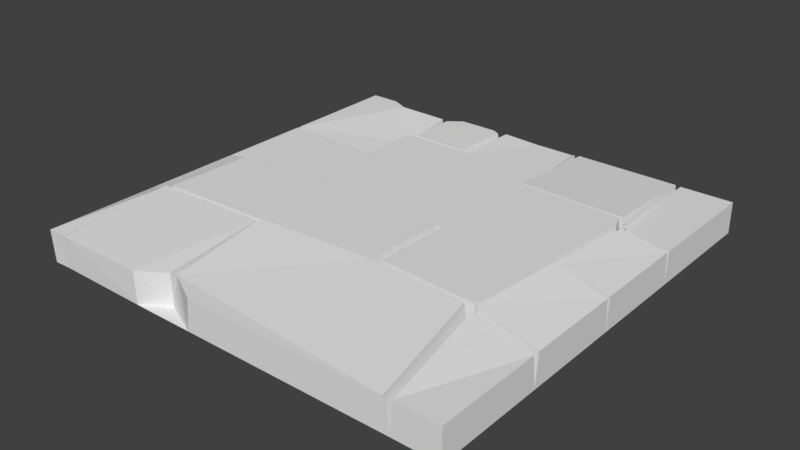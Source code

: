 # Source: Floor_Tile2.blend  (saved by Blender 2.78.0; exported with 4.5.12 LTS)
import bpy
from mathutils import Matrix  # noqa: F401  (used for matrix-valued properties, if any)

bpy.ops.wm.read_factory_settings(use_empty=True)
scene = bpy.context.scene
scene.name = 'Scene'

# ---- collections
col_collection_1 = bpy.data.collections.new('Collection 1'); scene.collection.children.link(col_collection_1)

# ---- world
world_world = bpy.data.worlds.new('World'); scene.world = world_world
world_world.color = (0.05088, 0.05088, 0.05088)
world_world.use_sun_shadow = False
world_world.sun_shadow_jitter_overblur = 0.0
world_world.cycles.sampling_method = 'MANUAL'

# ---- meshes
me_plane = bpy.data.meshes.new('Plane')
me_plane.from_pydata([(0.0, 0.0, -0.07123), (0.0, -0.0001693, 0.2931), (-0.6075, -0.001819, 0.2931), (-0.578, -1.236, 0.2931), (-0.5053, -1.42, 0.2931), (0.0, -1.42, 0.2931), (-0.6357, 0.0, -0.07013), (-0.6052, -1.253, -0.07013), (-0.6356, 0.0, -0.06988), (-0.5302, -1.443, -0.07013), (0.0, -1.443, -0.07013), (-0.6357, 0.0, -0.06988), (-0.6625, -0.007483, 0.3), (-0.6334, -1.226, 0.3875), (-0.633, -1.304, 0.4122), (-0.5616, -1.485, 0.4122), (-0.5181, -1.456, 0.3875), (0.0, -1.456, 0.3), (-1.914, 0.0, -0.06988), (-1.886, -0.001985, 0.3), (-1.87, -1.193, 0.3875), (-1.897, -1.218, -0.07013), (-1.862, -1.271, 0.4122), (-1.862, -2.534, 0.4122), (-1.89, -3.499, 0.4122), (-0.7592, -3.571, 0.4122), (-0.6604, -2.468, 0.4122), (-0.6341, -2.476, -0.07013), (-0.6199, -2.468, 0.3875), (0.0, -2.543, 0.3), (-1.914, 0.0, -0.07013), (-1.897, -2.545, -0.07013), (-1.926, -3.561, -0.07013), (-0.7379, -3.635, -0.07013), (0.0, -2.552, -0.07013), (-1.937, -1.229, 0.3402), (-1.937, -2.5, 0.3402), (-1.979, -2.575, 0.3985), (-2.006, -3.535, 0.3985), (-1.937, -3.595, 0.4487), (-0.8066, -3.666, 0.4487), (-0.7048, -3.602, 0.4339), (-0.6077, -2.517, 0.4339), (0.0, -2.59, 0.3), (-1.897, -0.907, -0.07013), (-1.937, -0.9304, 0.3402), (-3.745, -1.467, 0.3402), (-3.679, -2.5, 0.3402), (-2.993, -0.8309, 0.3402), (-3.745, -0.8309, 0.3402), (-3.714, -2.545, -0.07013), (-3.698, -2.575, 0.3985), (-4.664, -2.602, 0.3985), (-4.702, -3.655, 0.3985), (-3.398, -3.612, 0.3985), (-3.397, -3.641, -0.07013), (-3.336, -3.672, 0.4487), (-3.303, -4.786, 0.3), (-2.908, -4.998, 0.3), (-0.5981, -4.998, 0.3), (-0.5187, -4.998, -0.07013), (0.0, -3.695, 0.3), (0.0, -3.733, -0.07013), (-2.999, -0.8031, -0.07013), (-3.784, -1.467, -0.07013), (-3.784, -0.8031, -0.07013), (-4.736, -2.574, -0.07013), (-4.776, -3.687, -0.07013), (-3.363, -4.812, -0.07013), (-2.947, -4.998, -0.07013), (-0.499, -4.999, 0.3), (-0.705, -3.678, 0.4102), (0.0, -3.772, 0.3), (-1.928, -0.8681, 0.2829), (-2.963, -0.7705, 0.2829), (-3.8, -0.7961, 0.2124), (-3.8, -1.441, 0.2124), (-3.784, -1.467, 0.2838), (-3.714, -2.545, 0.2838), (-3.055, -0.729, 0.2997), (-3.724, -0.729, 0.2997), (-4.736, -2.574, 0.2838), (-4.736, -2.574, 0.3537), (-4.776, -3.687, 0.3537), (-4.755, -3.707, 0.4006), (-3.413, -3.662, 0.4006), (-3.38, -4.802, 0.3), (-3.68, -4.997, -0.07013), (0.0, -5.002, 0.3), (0.0, -5.001, -0.07013), (-1.914, 0.0, -0.07013), (-1.943, -0.01569, 0.3), (-1.977, 0.0, 0.2829), (-2.415, -2.794e-09, 0.2829), (-2.439, -0.002127, 0.2829), (-2.915, -0.002127, 0.3), (-2.947, 0.0, -0.07013), (-3.784, -0.09457, -0.07013), (-3.8, -0.1072, 0.3), (-4.436, -0.09466, 0.3), (-4.649, 5.588e-09, 0.3), (-4.914, 2.794e-09, 0.3), (-4.999, 5.415e-05, 0.3), (-4.995, -1.424, 0.3), (-4.997, -1.449, -0.07013), (-4.997, -1.449, 0.3), (-4.997, -2.551, 0.3), (-2.947, 0.0, -0.07013), (-3.724, -0.1244, 0.3), (-3.01, -0.04365, 0.3), (-3.098, 0.0, 0.3), (-3.557, 7.451e-09, 0.3), (-4.984, -2.551, -0.07013), (-4.998, -2.551, 0.3), (-4.999, -3.687, 0.3), (-4.984, -3.687, -0.07013), (-4.776, -4.985, -0.07013), (-4.755, -4.998, 0.3), (-3.688, -4.997, 0.3), (-1.914, -9.095e-13, -0.0698), (-2.441, -9.095e-13, -0.0698), (-2.947, -9.095e-13, -0.0698), (-4.438, -0.08171, -0.07013), (-4.622, 3.725e-09, -0.07013), (-5.0, -9.095e-13, -0.06986), (-4.994, 1.694e-21, -0.07013), (-2.947, 1.694e-21, -0.07001), (-3.657, 1.49e-08, -0.07013), (-2.947, -9.095e-13, -0.07001), (-4.999, -3.687, 0.3), (-4.776, -3.687, 0.3741), (-4.776, -4.998, 0.3), (-3.899, -1.164e-10, 0.15), (-4.41, 7.451e-09, 0.126), (-3.808, 0.0, 0.15), (-3.81, -0.001751, 0.15), (-4.984, -4.991, -0.07013), (-5.001, -4.998, 0.3)], [], [(1, 2, 3, 4, 5), (1, 0, 8, 2), (6, 7, 3, 2, 8), (7, 9, 4, 3), (5, 4, 9, 10), (11, 12, 13, 7, 6), (7, 14, 15, 9), (10, 9, 16, 17), (11, 18, 19, 12), (19, 20, 13, 12), (7, 13, 20, 21), (21, 22, 14, 7), (22, 23, 24, 25, 26, 15, 14), (9, 15, 26, 27), (27, 28, 16, 9), (17, 16, 28, 29), (30, 21, 20, 19, 18), (31, 23, 22, 21), (32, 24, 23, 31), (33, 25, 24, 32), (27, 26, 25, 33), (29, 28, 27, 34), (21, 35, 36, 31), (31, 37, 38, 32), (32, 39, 40, 33), (33, 41, 42, 27), (34, 27, 42, 43), (44, 45, 35, 21), (46, 47, 36, 35, 45, 48, 49), (31, 36, 47, 50), (50, 51, 37, 31), (37, 51, 52, 53, 54, 38), (32, 38, 54, 55), (55, 56, 39, 32), (40, 39, 56, 57, 58, 59), (33, 40, 59, 60), (61, 41, 33, 62), (43, 42, 41, 61), (63, 48, 45, 44), (64, 46, 49, 65), (50, 47, 46, 64), (65, 49, 48, 63), (66, 52, 51, 50), (67, 53, 52, 66), (55, 54, 53, 67), (68, 57, 56, 55), (69, 58, 57, 68), (60, 59, 58, 69), (60, 70, 71, 33), (62, 33, 71, 72), (44, 73, 74, 63), (65, 75, 76, 64), (64, 77, 78, 50), (63, 79, 80, 65), (50, 78, 81, 66), (66, 82, 83, 67), (67, 84, 85, 55), (55, 85, 86, 68), (87, 69, 68), (88, 70, 60, 89), (72, 71, 70, 88), (44, 90, 119, 91, 73), (91, 92, 93, 94, 95, 74, 73), (63, 74, 95, 121, 96), (97, 98, 75, 65), (99, 100, 101, 102, 103, 76, 75, 98), (64, 76, 103, 104), (104, 105, 77, 64), (105, 106, 81, 78, 77), (79, 63, 96, 107), (108, 80, 79, 109, 110, 111), (65, 80, 108, 97), (66, 81, 106, 112), (112, 113, 82, 66), (82, 113, 114, 83), (67, 83, 114, 115), (116, 117, 84, 67), (117, 118, 86, 85, 84), (68, 86, 118, 87), (119, 92, 91), (93, 120, 94), (120, 121, 95, 94), (122, 99, 98, 97), (123, 100, 99, 122), (101, 124, 102), (104, 103, 102, 124, 125), (112, 106, 105, 104), (107, 126, 109, 79), (97, 108, 111, 127), (128, 110, 109), (115, 114, 113, 112), (115, 129, 130, 67), (67, 130, 131, 116), (87, 118, 117, 116), (135, 132, 133, 122, 97), (133, 123, 122), (97, 127, 134, 135), (128, 109, 126), (136, 137, 129, 115), (137, 131, 130, 129), (116, 131, 137, 136), (134, 132, 135), (72, 88, 89, 62), (43, 61, 62, 34), (17, 29, 34, 10), (5, 10, 0, 1), (93, 92, 119, 120), (111, 110, 121, 127), (101, 100, 123, 124)])
_uv = me_plane.uv_layers.new(name='UVMap')
_uv.uv.foreach_set('vector', [0.4971, 0.5013, 0.4366, 0.4997, 0.4395, 0.3788, 0.4468, 0.3604, 0.4971, 0.3604, 0.4971, 0.5013, 0.4971, 0.5018, 0.4338, 0.5018, 0.4366, 0.4997, 0.4338, 0.5018, 0.4368, 0.377, 0.4395, 0.3788, 0.4366, 0.4997, 0.4338, 0.5018, 0.4368, 0.377, 0.4443, 0.3581, 0.4468, 0.3604, 0.4395, 0.3788, 0.4971, 0.3604, 0.4468, 0.3604, 0.4443, 0.3581, 0.4971, 0.3581, 0.4338, 0.5018, 0.4311, 0.4992, 0.434, 0.3798, 0.4368, 0.377, 0.4338, 0.5018, 0.4368, 0.377, 0.4341, 0.372, 0.4412, 0.3539, 0.4443, 0.3581, 0.4971, 0.3581, 0.4443, 0.3581, 0.4455, 0.3568, 0.4971, 0.3568, 0.4338, 0.5018, 0.3066, 0.5018, 0.3093, 0.4992, 0.4311, 0.4992, 0.3093, 0.4992, 0.3109, 0.3831, 0.434, 0.3798, 0.4311, 0.4992, 0.4368, 0.377, 0.434, 0.3798, 0.3109, 0.3831, 0.3082, 0.3805, 0.3082, 0.3805, 0.3117, 0.3752, 0.4341, 0.372, 0.4368, 0.377, 0.3117, 0.3752, 0.3117, 0.2496, 0.309, 0.1534, 0.4215, 0.1463, 0.4313, 0.2561, 0.4412, 0.3539, 0.4341, 0.372, 0.4443, 0.3581, 0.4412, 0.3539, 0.4313, 0.2561, 0.434, 0.2553, 0.434, 0.2553, 0.4354, 0.256, 0.4455, 0.3568, 0.4443, 0.3581, 0.4971, 0.3568, 0.4455, 0.3568, 0.4354, 0.256, 0.4971, 0.2486, 0.3066, 0.5018, 0.3082, 0.3805, 0.3109, 0.3831, 0.3093, 0.4992, 0.3066, 0.5018, 0.3082, 0.2484, 0.3117, 0.2496, 0.3117, 0.3752, 0.3082, 0.3805, 0.3053, 0.1473, 0.309, 0.1534, 0.3117, 0.2496, 0.3082, 0.2484, 0.4236, 0.1399, 0.4215, 0.1463, 0.309, 0.1534, 0.3053, 0.1473, 0.434, 0.2553, 0.4313, 0.2561, 0.4215, 0.1463, 0.4236, 0.1399, 0.4971, 0.2486, 0.4354, 0.256, 0.434, 0.2553, 0.4971, 0.2477, 0.3082, 0.3805, 0.3042, 0.3794, 0.3042, 0.2529, 0.3082, 0.2484, 0.3082, 0.2484, 0.3001, 0.2455, 0.2974, 0.1498, 0.3053, 0.1473, 0.3053, 0.1473, 0.3042, 0.1439, 0.4168, 0.1368, 0.4236, 0.1399, 0.4236, 0.1399, 0.4269, 0.1432, 0.4366, 0.2512, 0.434, 0.2553, 0.4971, 0.2477, 0.434, 0.2553, 0.4366, 0.2512, 0.4971, 0.2439, 0.3082, 0.4115, 0.3042, 0.4092, 0.3042, 0.3794, 0.3082, 0.3805, 0.1242, 0.3558, 0.1309, 0.2529, 0.3042, 0.2529, 0.3042, 0.3794, 0.3042, 0.4092, 0.1991, 0.4191, 0.1242, 0.4191, 0.3082, 0.2484, 0.3042, 0.2529, 0.1309, 0.2529, 0.1273, 0.2484, 0.1273, 0.2484, 0.1289, 0.2455, 0.3001, 0.2455, 0.3082, 0.2484, 0.3001, 0.2455, 0.1289, 0.2455, 0.03273, 0.2428, 0.02892, 0.1379, 0.1588, 0.1422, 0.2974, 0.1498, 0.3053, 0.1473, 0.2974, 0.1498, 0.1588, 0.1422, 0.1589, 0.1393, 0.1589, 0.1393, 0.1649, 0.1362, 0.3042, 0.1439, 0.3053, 0.1473, 0.4168, 0.1368, 0.3042, 0.1439, 0.1649, 0.1362, 0.1682, 0.02532, 0.2075, 0.008934, 0.4375, 0.008934, 0.4236, 0.1399, 0.4168, 0.1368, 0.4375, 0.008934, 0.4454, 0.005465, 0.4971, 0.1339, 0.4269, 0.1432, 0.4236, 0.1399, 0.4971, 0.1301, 0.4971, 0.2439, 0.4366, 0.2512, 0.4269, 0.1432, 0.4971, 0.1339, 0.1985, 0.4218, 0.1991, 0.4191, 0.3042, 0.4092, 0.3082, 0.4115, 0.1204, 0.3558, 0.1242, 0.3558, 0.1242, 0.4191, 0.1204, 0.4218, 0.1273, 0.2484, 0.1309, 0.2529, 0.1242, 0.3558, 0.1204, 0.3558, 0.1204, 0.4218, 0.1242, 0.4191, 0.1991, 0.4191, 0.1985, 0.4218, 0.02563, 0.2455, 0.03273, 0.2428, 0.1289, 0.2455, 0.1273, 0.2484, 0.02161, 0.1347, 0.02892, 0.1379, 0.03273, 0.2428, 0.02563, 0.2455, 0.1589, 0.1393, 0.1588, 0.1422, 0.02892, 0.1379, 0.02161, 0.1347, 0.1623, 0.02269, 0.1682, 0.02532, 0.1649, 0.1362, 0.1589, 0.1393, 0.2037, 0.005465, 0.2075, 0.008934, 0.1682, 0.02532, 0.1623, 0.02269, 0.4454, 0.005465, 0.4375, 0.008934, 0.2075, 0.008934, 0.2037, 0.005465, 0.4454, 0.005465, 0.4474, 0.009315, 0.4269, 0.1356, 0.4236, 0.1399, 0.4971, 0.1301, 0.4236, 0.1399, 0.4269, 0.1356, 0.4971, 0.1263, 0.3082, 0.4115, 0.3052, 0.4154, 0.2021, 0.4251, 0.1985, 0.4218, 0.1204, 0.4218, 0.1188, 0.4225, 0.1188, 0.3583, 0.1204, 0.3558, 0.1204, 0.3558, 0.1204, 0.3558, 0.1273, 0.2484, 0.1273, 0.2484, 0.1985, 0.4218, 0.193, 0.4292, 0.1263, 0.4292, 0.1204, 0.4218, 0.1273, 0.2484, 0.1273, 0.2484, 0.02563, 0.2455, 0.02563, 0.2455, 0.02563, 0.2455, 0.02563, 0.2455, 0.02161, 0.1347, 0.02161, 0.1347, 0.02161, 0.1347, 0.02369, 0.1327, 0.1573, 0.1372, 0.1589, 0.1393, 0.1589, 0.1393, 0.1573, 0.1372, 0.1606, 0.02373, 0.1623, 0.02269, 0.1307, 0.004316, 0.2037, 0.005465, 0.1623, 0.02269, 0.4971, 0.009315, 0.4474, 0.009315, 0.4454, 0.005465, 0.4971, 0.005465, 0.4971, 0.1263, 0.4269, 0.1356, 0.4474, 0.009315, 0.4971, 0.009315, 0.3082, 0.4115, 0.3066, 0.5018, 0.3066, 0.5018, 0.3036, 0.5002, 0.3052, 0.4154, 0.3036, 0.5002, 0.3003, 0.5018, 0.2567, 0.5018, 0.2543, 0.5002, 0.2069, 0.5002, 0.2021, 0.4251, 0.3052, 0.4154, 0.1985, 0.4218, 0.2021, 0.4251, 0.2069, 0.5002, 0.2037, 0.5018, 0.2037, 0.5018, 0.1204, 0.4924, 0.1188, 0.4911, 0.1188, 0.4225, 0.1204, 0.4218, 0.05544, 0.4924, 0.03422, 0.5018, 0.00784, 0.5018, 0.001619, 0.5003, 0.002656, 0.36, 0.1188, 0.3583, 0.1188, 0.4225, 0.1188, 0.4911, 0.1204, 0.3558, 0.1188, 0.3583, 0.002656, 0.36, 0.0009331, 0.3575, 0.0009331, 0.3575, 0.0009331, 0.3575, 0.1204, 0.3558, 0.1204, 0.3558, 0.0009331, 0.3575, 0.000933, 0.2478, 0.02563, 0.2455, 0.1273, 0.2484, 0.1204, 0.3558, 0.193, 0.4292, 0.1985, 0.4218, 0.2037, 0.5018, 0.2037, 0.5018, 0.1263, 0.4894, 0.1263, 0.4292, 0.193, 0.4292, 0.1974, 0.4975, 0.1887, 0.5018, 0.143, 0.5018, 0.1204, 0.4218, 0.1263, 0.4292, 0.1263, 0.4894, 0.1204, 0.4924, 0.02563, 0.2455, 0.02563, 0.2455, 0.000933, 0.2478, 0.000933, 0.2478, 0.000933, 0.2478, 0.000933, 0.2478, 0.02563, 0.2455, 0.02563, 0.2455, 0.02563, 0.2455, 0.000933, 0.2478, 0.000933, 0.1347, 0.02161, 0.1347, 0.02161, 0.1347, 0.02161, 0.1347, 0.000933, 0.1347, 0.000933, 0.1347, 0.02161, 0.005465, 0.02369, 0.006968, 0.02369, 0.1327, 0.02161, 0.1347, 0.02369, 0.006968, 0.1299, 0.005851, 0.1606, 0.02373, 0.1573, 0.1372, 0.02369, 0.1327, 0.1623, 0.02269, 0.1606, 0.02373, 0.1299, 0.005851, 0.1307, 0.004316, 0.3066, 0.5018, 0.3003, 0.5018, 0.3036, 0.5002, 0.2567, 0.5018, 0.2541, 0.5018, 0.2543, 0.5002, 0.2541, 0.5018, 0.2037, 0.5018, 0.2069, 0.5002, 0.2543, 0.5002, 0.05522, 0.4937, 0.05544, 0.4924, 0.1188, 0.4911, 0.1204, 0.4924, 0.03691, 0.5018, 0.03422, 0.5018, 0.05544, 0.4924, 0.05522, 0.4937, 0.00784, 0.5018, -0.0001319, 0.5018, 0.001619, 0.5003, 0.0009331, 0.3575, 0.002656, 0.36, 0.001619, 0.5003, -0.0001319, 0.5018, -0.0001336, 0.5018, 0.000933, 0.2478, 0.000933, 0.2478, 0.0009331, 0.3575, 0.0009331, 0.3575, 0.2037, 0.5018, 0.2037, 0.5018, 0.1974, 0.4975, 0.193, 0.4292, 0.1204, 0.4924, 0.1263, 0.4894, 0.143, 0.5018, 0.133, 0.5018, 0.2037, 0.5018, 0.1887, 0.5018, 0.1974, 0.4975, 0.000933, 0.1347, 0.000933, 0.1347, 0.000933, 0.2478, 0.000933, 0.2478, 0.000933, 0.1347, 0.000933, 0.1347, 0.02161, 0.1347, 0.02161, 0.1347, 0.02161, 0.1347, 0.02161, 0.1347, 0.02161, 0.005465, 0.02161, 0.005465, 0.1307, 0.004316, 0.1299, 0.005851, 0.02369, 0.006968, 0.02161, 0.005465, 0.1178, 0.5016, 0.1089, 0.5018, 0.05803, 0.5018, 0.05522, 0.4937, 0.1204, 0.4924, 0.05803, 0.5018, 0.03691, 0.5018, 0.05522, 0.4937, 0.1204, 0.4924, 0.133, 0.5018, 0.118, 0.5018, 0.1178, 0.5016, 0.2037, 0.5018, 0.1974, 0.4975, 0.2037, 0.5018, 0.000933, 0.004891, 0.000933, 0.004891, 0.000933, 0.1347, 0.000933, 0.1347, 0.000933, 0.004891, 0.02161, 0.005465, 0.02161, 0.1347, 0.000933, 0.1347, 0.02161, 0.005465, 0.02161, 0.005465, 0.000933, 0.004891, 0.000933, 0.004891, 0.118, 0.5018, 0.1089, 0.5018, 0.1178, 0.5016, 0.4971, 0.1263, 0.4971, 0.009315, 0.4971, 0.005465, 0.4971, 0.1301, 0.4971, 0.2439, 0.4971, 0.1339, 0.4971, 0.1301, 0.4971, 0.2477, 0.4971, 0.3568, 0.4971, 0.2486, 0.4971, 0.2477, 0.4971, 0.3581, 0.4971, 0.3604, 0.4971, 0.3581, 0.4971, 0.5018, 0.4971, 0.5013, 0.2567, 0.5018, 0.3003, 0.5018, 0.3066, 0.5018, 0.2541, 0.5018, 0.143, 0.5018, 0.1887, 0.5018, 0.0, 0.0, 0.133, 0.5018, 0.00784, 0.5018, 0.03422, 0.5018, 0.03691, 0.5018, -0.0001319, 0.5018])
me_plane.use_remesh_preserve_volume = False
me_plane.use_remesh_preserve_attributes = False
me_plane.use_mirror_vertex_groups = False
me_plane.update()

# ---- objects
ob_plane = bpy.data.objects.new('Plane', me_plane)

# ---- transforms, parenting, visibility, modifiers, constraints
ob_plane.location = (0.0, 0.0, 0.0)
ob_plane.lineart.crease_threshold = 0.0

# ---- collection membership
col_collection_1.objects.link(ob_plane)

# ---- scene / render settings (as saved in the file)
scene.frame_start = 1; scene.frame_end = 250; scene.frame_set(1)
scene.render.engine = 'BLENDER_EEVEE_NEXT'
scene.render.resolution_percentage = 50
scene.render.dither_intensity = 0.0
scene.cycles.use_denoising = False
scene.cycles.samples = 128
scene.cycles.sampling_pattern = 'TABULATED_SOBOL'
scene.cycles.light_sampling_threshold = 0.0
scene.cycles.use_adaptive_sampling = False
scene.cycles.use_light_tree = False
scene.cycles.blur_glossy = 0.0
scene.cycles.sample_clamp_indirect = 0.0
scene.view_settings.view_transform = 'Standard'
bpy.context.view_layer.update()

# ---- added for rendering (the .blend has no active camera and no usable light): camera, sun
cam_auto = bpy.data.cameras.new('AutoCamera')
cam_auto.lens = 50.0
cam_auto.sensor_width = 36.0
cam_auto.clip_end = 1000.0
ob_auto_camera = bpy.data.objects.new('AutoCamera', cam_auto)
scene.collection.objects.link(ob_auto_camera)
ob_auto_camera.location = (4.06163, -10.3754, 5.43824)
ob_auto_camera.rotation_euler = (1.09748, -7.21219e-08, 0.694738)
scene.camera = ob_auto_camera
light_auto_sun = bpy.data.lights.new('AutoSun', 'SUN')
light_auto_sun.energy = 3.0
light_auto_sun.angle = 0.0523599
ob_auto_sun = bpy.data.objects.new('AutoSun', light_auto_sun)
scene.collection.objects.link(ob_auto_sun)
ob_auto_sun.rotation_euler = (0.872665, 0.174533, 0.523599)
bpy.context.view_layer.update()

